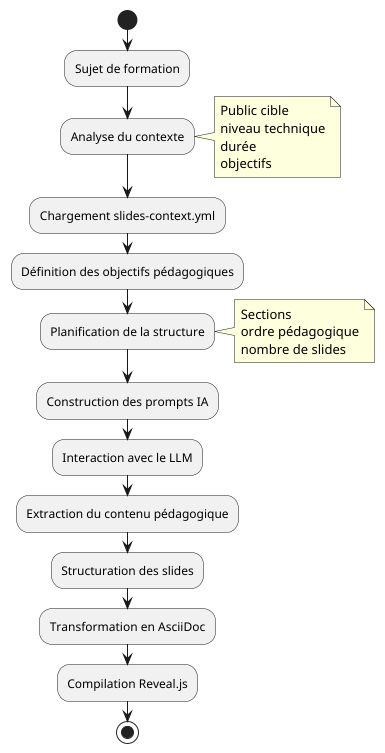

The diagram above was rendered by PlantUML. Its source (embedded in the PNG):
@startuml
start
:Sujet de formation;
:Analyse du contexte;
note right
  Public cible
  niveau technique
  durée
  objectifs
end note
:Chargement slides-context.yml;
:Définition des objectifs pédagogiques;
:Planification de la structure;
note right
  Sections
  ordre pédagogique
  nombre de slides
end note
:Construction des prompts IA;
:Interaction avec le LLM;
:Extraction du contenu pédagogique;
:Structuration des slides;
:Transformation en AsciiDoc;
:Compilation Reveal.js;
stop
@enduml